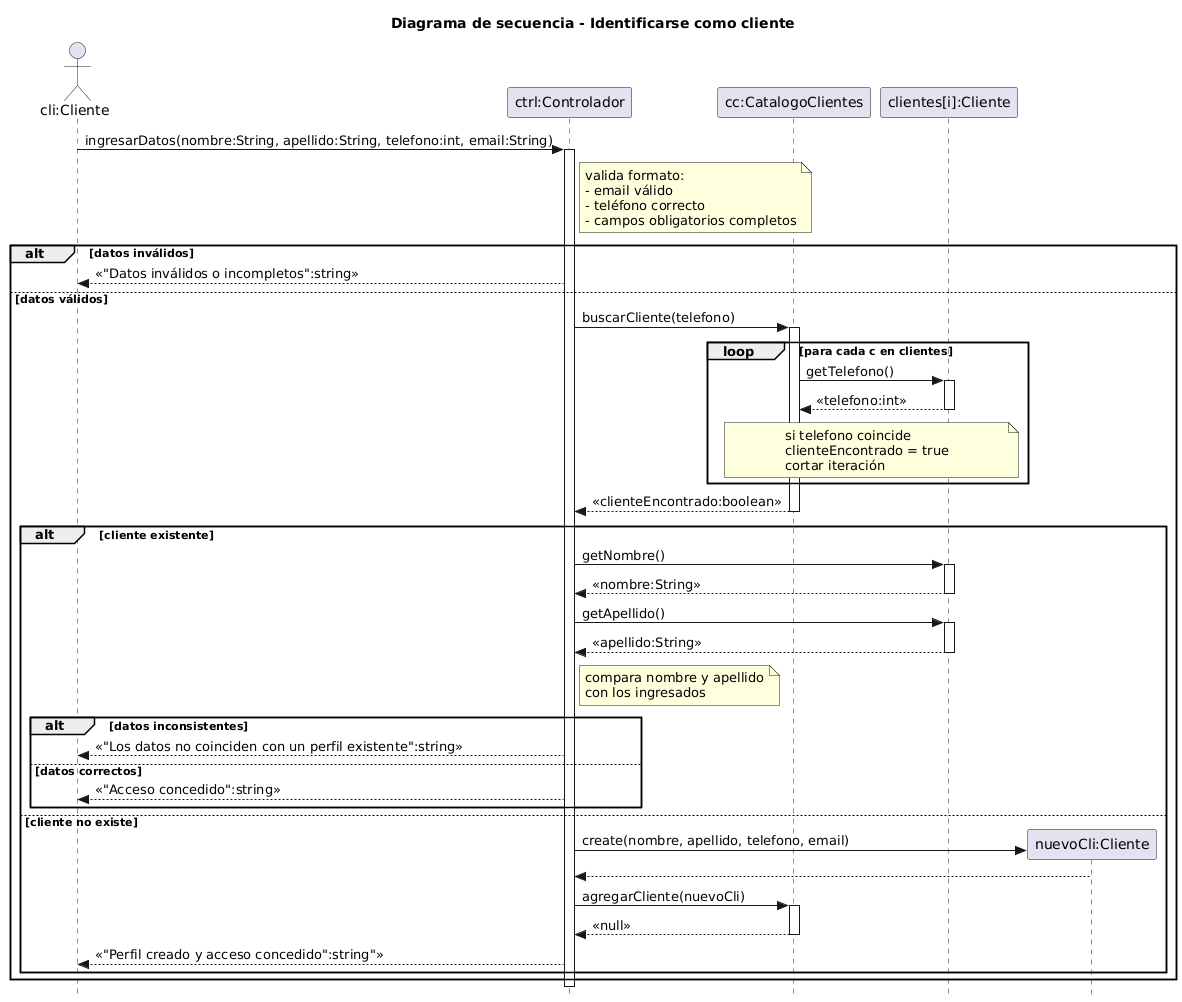

The diagram above was rendered by PlantUML. Its source (embedded in the PNG):
@startuml
skinparam style strictuml
title Diagrama de secuencia - Identificarse como cliente
actor "cli:Cliente" as Cliente
participant "ctrl:Controlador" as Controlador
participant "cc:CatalogoClientes" as Catalogo
participant "clientes[i]:Cliente" as ClienteI
participant "nuevoCli:Cliente" as NuevoCliente

Cliente -> Controlador : ingresarDatos(nombre:String, apellido:String, telefono:int, email:String)
activate Controlador

note right of Controlador
  valida formato:
  - email válido
  - teléfono correcto
  - campos obligatorios completos
end note

alt datos inválidos

    Controlador --> Cliente : <<"Datos inválidos o incompletos":string>>

else datos válidos

    Controlador -> Catalogo : buscarCliente(telefono)
    activate Catalogo

        loop para cada c en clientes

            Catalogo -> ClienteI : getTelefono()
            activate ClienteI
            ClienteI --> Catalogo : <<telefono:int>>
            deactivate ClienteI

            note over Catalogo, ClienteI
              si telefono coincide
              clienteEncontrado = true
              cortar iteración
            end note

        end

    Catalogo --> Controlador : <<clienteEncontrado:boolean>>
    deactivate Catalogo

    alt cliente existente

        Controlador -> ClienteI : getNombre()
        activate ClienteI
        ClienteI --> Controlador : <<nombre:String>>
        deactivate ClienteI

        Controlador -> ClienteI : getApellido()
        activate ClienteI
        ClienteI --> Controlador : <<apellido:String>>
        deactivate ClienteI

        note right of Controlador
          compara nombre y apellido
          con los ingresados
        end note

        alt datos inconsistentes

            Controlador --> Cliente : <<"Los datos no coinciden con un perfil existente":string>>

        else datos correctos

            Controlador --> Cliente : <<"Acceso concedido":string>>

        end

    else cliente no existe

        create NuevoCliente
        Controlador -> NuevoCliente : create(nombre, apellido, telefono, email)
        
        NuevoCliente --> Controlador 
        
        

        Controlador -> Catalogo : agregarCliente(nuevoCli)
        activate Catalogo
        Catalogo --> Controlador : <<null>>
        deactivate Catalogo

        Controlador --> Cliente : <<"Perfil creado y acceso concedido":string">>

    end
end

deactivate Controlador
@enduml